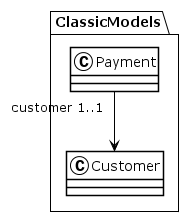

The diagram above was rendered by PlantUML. Its source (embedded in the PNG):
@startuml
!theme plain
package ClassicModels {
class Payment {
}
Payment "customer 1..1" --> Customer
class Customer {
}
}
@enduml